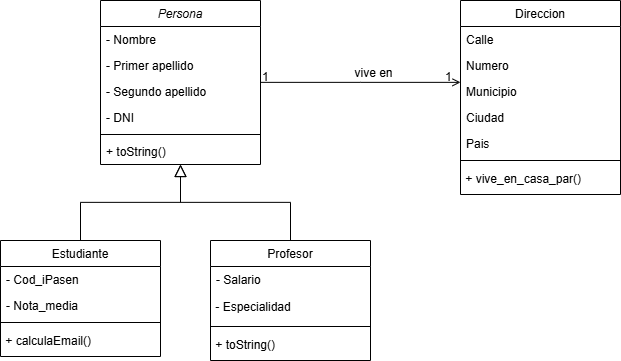

The diagram above was exported from draw.io. Its source (the exported page's mxGraphModel, read from the mxfile embedded in the PNG):
<mxGraphModel dx="678" dy="429" grid="1" gridSize="10" guides="1" tooltips="1" connect="1" arrows="1" fold="1" page="1" pageScale="1" pageWidth="827" pageHeight="1169" math="0" shadow="0">
  <root>
    <mxCell id="WIyWlLk6GJQsqaUBKTNV-0" />
    <mxCell id="WIyWlLk6GJQsqaUBKTNV-1" parent="WIyWlLk6GJQsqaUBKTNV-0" />
    <mxCell id="zkfFHV4jXpPFQw0GAbJ--0" value="Persona" style="swimlane;fontStyle=2;align=center;verticalAlign=top;childLayout=stackLayout;horizontal=1;startSize=26;horizontalStack=0;resizeParent=1;resizeLast=0;collapsible=1;marginBottom=0;rounded=0;shadow=0;strokeWidth=1;" parent="WIyWlLk6GJQsqaUBKTNV-1" vertex="1">
      <mxGeometry x="220" y="120" width="160" height="164" as="geometry">
        <mxRectangle x="230" y="140" width="160" height="26" as="alternateBounds" />
      </mxGeometry>
    </mxCell>
    <mxCell id="zkfFHV4jXpPFQw0GAbJ--1" value="- Nombre" style="text;align=left;verticalAlign=top;spacingLeft=4;spacingRight=4;overflow=hidden;rotatable=0;points=[[0,0.5],[1,0.5]];portConstraint=eastwest;" parent="zkfFHV4jXpPFQw0GAbJ--0" vertex="1">
      <mxGeometry y="26" width="160" height="26" as="geometry" />
    </mxCell>
    <mxCell id="zkfFHV4jXpPFQw0GAbJ--2" value="- Primer apellido" style="text;align=left;verticalAlign=top;spacingLeft=4;spacingRight=4;overflow=hidden;rotatable=0;points=[[0,0.5],[1,0.5]];portConstraint=eastwest;rounded=0;shadow=0;html=0;" parent="zkfFHV4jXpPFQw0GAbJ--0" vertex="1">
      <mxGeometry y="52" width="160" height="26" as="geometry" />
    </mxCell>
    <mxCell id="u5QGnrTPEcs81w4SzsDK-4" value="- Segundo apellido" style="text;align=left;verticalAlign=top;spacingLeft=4;spacingRight=4;overflow=hidden;rotatable=0;points=[[0,0.5],[1,0.5]];portConstraint=eastwest;rounded=0;shadow=0;html=0;" vertex="1" parent="zkfFHV4jXpPFQw0GAbJ--0">
      <mxGeometry y="78" width="160" height="26" as="geometry" />
    </mxCell>
    <mxCell id="zkfFHV4jXpPFQw0GAbJ--3" value="- DNI" style="text;align=left;verticalAlign=top;spacingLeft=4;spacingRight=4;overflow=hidden;rotatable=0;points=[[0,0.5],[1,0.5]];portConstraint=eastwest;rounded=0;shadow=0;html=0;" parent="zkfFHV4jXpPFQw0GAbJ--0" vertex="1">
      <mxGeometry y="104" width="160" height="26" as="geometry" />
    </mxCell>
    <mxCell id="zkfFHV4jXpPFQw0GAbJ--4" value="" style="line;html=1;strokeWidth=1;align=left;verticalAlign=middle;spacingTop=-1;spacingLeft=3;spacingRight=3;rotatable=0;labelPosition=right;points=[];portConstraint=eastwest;" parent="zkfFHV4jXpPFQw0GAbJ--0" vertex="1">
      <mxGeometry y="130" width="160" height="8" as="geometry" />
    </mxCell>
    <mxCell id="zkfFHV4jXpPFQw0GAbJ--5" value="+ toString()" style="text;align=left;verticalAlign=top;spacingLeft=4;spacingRight=4;overflow=hidden;rotatable=0;points=[[0,0.5],[1,0.5]];portConstraint=eastwest;" parent="zkfFHV4jXpPFQw0GAbJ--0" vertex="1">
      <mxGeometry y="138" width="160" height="26" as="geometry" />
    </mxCell>
    <mxCell id="zkfFHV4jXpPFQw0GAbJ--6" value="Estudiante" style="swimlane;fontStyle=0;align=center;verticalAlign=top;childLayout=stackLayout;horizontal=1;startSize=26;horizontalStack=0;resizeParent=1;resizeLast=0;collapsible=1;marginBottom=0;rounded=0;shadow=0;strokeWidth=1;" parent="WIyWlLk6GJQsqaUBKTNV-1" vertex="1">
      <mxGeometry x="120" y="360" width="160" height="116" as="geometry">
        <mxRectangle x="130" y="380" width="160" height="26" as="alternateBounds" />
      </mxGeometry>
    </mxCell>
    <mxCell id="zkfFHV4jXpPFQw0GAbJ--7" value="- Cod_iPasen" style="text;align=left;verticalAlign=top;spacingLeft=4;spacingRight=4;overflow=hidden;rotatable=0;points=[[0,0.5],[1,0.5]];portConstraint=eastwest;" parent="zkfFHV4jXpPFQw0GAbJ--6" vertex="1">
      <mxGeometry y="26" width="160" height="26" as="geometry" />
    </mxCell>
    <mxCell id="zkfFHV4jXpPFQw0GAbJ--8" value="- Nota_media" style="text;align=left;verticalAlign=top;spacingLeft=4;spacingRight=4;overflow=hidden;rotatable=0;points=[[0,0.5],[1,0.5]];portConstraint=eastwest;rounded=0;shadow=0;html=0;" parent="zkfFHV4jXpPFQw0GAbJ--6" vertex="1">
      <mxGeometry y="52" width="160" height="26" as="geometry" />
    </mxCell>
    <mxCell id="zkfFHV4jXpPFQw0GAbJ--9" value="" style="line;html=1;strokeWidth=1;align=left;verticalAlign=middle;spacingTop=-1;spacingLeft=3;spacingRight=3;rotatable=0;labelPosition=right;points=[];portConstraint=eastwest;" parent="zkfFHV4jXpPFQw0GAbJ--6" vertex="1">
      <mxGeometry y="78" width="160" height="8" as="geometry" />
    </mxCell>
    <mxCell id="u5QGnrTPEcs81w4SzsDK-3" value="&amp;nbsp;+ calculaEmail()" style="text;html=1;align=left;verticalAlign=middle;whiteSpace=wrap;rounded=0;" vertex="1" parent="zkfFHV4jXpPFQw0GAbJ--6">
      <mxGeometry y="86" width="160" height="30" as="geometry" />
    </mxCell>
    <mxCell id="zkfFHV4jXpPFQw0GAbJ--12" value="" style="endArrow=block;endSize=10;endFill=0;shadow=0;strokeWidth=1;rounded=0;curved=0;edgeStyle=elbowEdgeStyle;elbow=vertical;" parent="WIyWlLk6GJQsqaUBKTNV-1" source="zkfFHV4jXpPFQw0GAbJ--6" target="zkfFHV4jXpPFQw0GAbJ--0" edge="1">
      <mxGeometry width="160" relative="1" as="geometry">
        <mxPoint x="200" y="203" as="sourcePoint" />
        <mxPoint x="200" y="203" as="targetPoint" />
      </mxGeometry>
    </mxCell>
    <mxCell id="zkfFHV4jXpPFQw0GAbJ--13" value="Profesor" style="swimlane;fontStyle=0;align=center;verticalAlign=top;childLayout=stackLayout;horizontal=1;startSize=26;horizontalStack=0;resizeParent=1;resizeLast=0;collapsible=1;marginBottom=0;rounded=0;shadow=0;strokeWidth=1;" parent="WIyWlLk6GJQsqaUBKTNV-1" vertex="1">
      <mxGeometry x="330" y="360" width="160" height="120" as="geometry">
        <mxRectangle x="330" y="360" width="170" height="26" as="alternateBounds" />
      </mxGeometry>
    </mxCell>
    <mxCell id="zkfFHV4jXpPFQw0GAbJ--14" value="- Salario" style="text;align=left;verticalAlign=top;spacingLeft=4;spacingRight=4;overflow=hidden;rotatable=0;points=[[0,0.5],[1,0.5]];portConstraint=eastwest;" parent="zkfFHV4jXpPFQw0GAbJ--13" vertex="1">
      <mxGeometry y="26" width="160" height="26" as="geometry" />
    </mxCell>
    <mxCell id="u5QGnrTPEcs81w4SzsDK-1" value="&amp;nbsp;- Especialidad&amp;nbsp;" style="text;html=1;align=left;verticalAlign=middle;whiteSpace=wrap;rounded=0;" vertex="1" parent="zkfFHV4jXpPFQw0GAbJ--13">
      <mxGeometry y="52" width="160" height="30" as="geometry" />
    </mxCell>
    <mxCell id="zkfFHV4jXpPFQw0GAbJ--15" value="" style="line;html=1;strokeWidth=1;align=left;verticalAlign=middle;spacingTop=-1;spacingLeft=3;spacingRight=3;rotatable=0;labelPosition=right;points=[];portConstraint=eastwest;" parent="zkfFHV4jXpPFQw0GAbJ--13" vertex="1">
      <mxGeometry y="82" width="160" height="8" as="geometry" />
    </mxCell>
    <mxCell id="u5QGnrTPEcs81w4SzsDK-2" value="&amp;nbsp;+ toString()" style="text;html=1;align=left;verticalAlign=middle;whiteSpace=wrap;rounded=0;" vertex="1" parent="zkfFHV4jXpPFQw0GAbJ--13">
      <mxGeometry y="90" width="160" height="30" as="geometry" />
    </mxCell>
    <mxCell id="zkfFHV4jXpPFQw0GAbJ--16" value="" style="endArrow=block;endSize=10;endFill=0;shadow=0;strokeWidth=1;rounded=0;curved=0;edgeStyle=elbowEdgeStyle;elbow=vertical;" parent="WIyWlLk6GJQsqaUBKTNV-1" source="zkfFHV4jXpPFQw0GAbJ--13" target="zkfFHV4jXpPFQw0GAbJ--0" edge="1">
      <mxGeometry width="160" relative="1" as="geometry">
        <mxPoint x="210" y="373" as="sourcePoint" />
        <mxPoint x="310" y="271" as="targetPoint" />
      </mxGeometry>
    </mxCell>
    <mxCell id="zkfFHV4jXpPFQw0GAbJ--17" value="Direccion" style="swimlane;fontStyle=0;align=center;verticalAlign=top;childLayout=stackLayout;horizontal=1;startSize=26;horizontalStack=0;resizeParent=1;resizeLast=0;collapsible=1;marginBottom=0;rounded=0;shadow=0;strokeWidth=1;" parent="WIyWlLk6GJQsqaUBKTNV-1" vertex="1">
      <mxGeometry x="580" y="120" width="160" height="194" as="geometry">
        <mxRectangle x="550" y="140" width="160" height="26" as="alternateBounds" />
      </mxGeometry>
    </mxCell>
    <mxCell id="zkfFHV4jXpPFQw0GAbJ--18" value="Calle" style="text;align=left;verticalAlign=top;spacingLeft=4;spacingRight=4;overflow=hidden;rotatable=0;points=[[0,0.5],[1,0.5]];portConstraint=eastwest;" parent="zkfFHV4jXpPFQw0GAbJ--17" vertex="1">
      <mxGeometry y="26" width="160" height="26" as="geometry" />
    </mxCell>
    <mxCell id="zkfFHV4jXpPFQw0GAbJ--19" value="Numero" style="text;align=left;verticalAlign=top;spacingLeft=4;spacingRight=4;overflow=hidden;rotatable=0;points=[[0,0.5],[1,0.5]];portConstraint=eastwest;rounded=0;shadow=0;html=0;" parent="zkfFHV4jXpPFQw0GAbJ--17" vertex="1">
      <mxGeometry y="52" width="160" height="26" as="geometry" />
    </mxCell>
    <mxCell id="zkfFHV4jXpPFQw0GAbJ--20" value="Municipio" style="text;align=left;verticalAlign=top;spacingLeft=4;spacingRight=4;overflow=hidden;rotatable=0;points=[[0,0.5],[1,0.5]];portConstraint=eastwest;rounded=0;shadow=0;html=0;" parent="zkfFHV4jXpPFQw0GAbJ--17" vertex="1">
      <mxGeometry y="78" width="160" height="26" as="geometry" />
    </mxCell>
    <mxCell id="zkfFHV4jXpPFQw0GAbJ--21" value="Ciudad" style="text;align=left;verticalAlign=top;spacingLeft=4;spacingRight=4;overflow=hidden;rotatable=0;points=[[0,0.5],[1,0.5]];portConstraint=eastwest;rounded=0;shadow=0;html=0;" parent="zkfFHV4jXpPFQw0GAbJ--17" vertex="1">
      <mxGeometry y="104" width="160" height="26" as="geometry" />
    </mxCell>
    <mxCell id="zkfFHV4jXpPFQw0GAbJ--22" value="Pais" style="text;align=left;verticalAlign=top;spacingLeft=4;spacingRight=4;overflow=hidden;rotatable=0;points=[[0,0.5],[1,0.5]];portConstraint=eastwest;rounded=0;shadow=0;html=0;" parent="zkfFHV4jXpPFQw0GAbJ--17" vertex="1">
      <mxGeometry y="130" width="160" height="26" as="geometry" />
    </mxCell>
    <mxCell id="zkfFHV4jXpPFQw0GAbJ--23" value="" style="line;html=1;strokeWidth=1;align=left;verticalAlign=middle;spacingTop=-1;spacingLeft=3;spacingRight=3;rotatable=0;labelPosition=right;points=[];portConstraint=eastwest;" parent="zkfFHV4jXpPFQw0GAbJ--17" vertex="1">
      <mxGeometry y="156" width="160" height="8" as="geometry" />
    </mxCell>
    <mxCell id="u5QGnrTPEcs81w4SzsDK-6" value="&amp;nbsp;+ vive_en_casa_par()" style="text;html=1;align=left;verticalAlign=middle;whiteSpace=wrap;rounded=0;" vertex="1" parent="zkfFHV4jXpPFQw0GAbJ--17">
      <mxGeometry y="164" width="160" height="30" as="geometry" />
    </mxCell>
    <mxCell id="zkfFHV4jXpPFQw0GAbJ--26" value="" style="endArrow=open;shadow=0;strokeWidth=1;rounded=0;curved=0;endFill=1;edgeStyle=elbowEdgeStyle;elbow=vertical;" parent="WIyWlLk6GJQsqaUBKTNV-1" source="zkfFHV4jXpPFQw0GAbJ--0" target="zkfFHV4jXpPFQw0GAbJ--17" edge="1">
      <mxGeometry x="0.5" y="41" relative="1" as="geometry">
        <mxPoint x="380" y="192" as="sourcePoint" />
        <mxPoint x="540" y="192" as="targetPoint" />
        <mxPoint x="-40" y="32" as="offset" />
      </mxGeometry>
    </mxCell>
    <mxCell id="zkfFHV4jXpPFQw0GAbJ--27" value="1" style="resizable=0;align=left;verticalAlign=bottom;labelBackgroundColor=none;fontSize=12;" parent="zkfFHV4jXpPFQw0GAbJ--26" connectable="0" vertex="1">
      <mxGeometry x="-1" relative="1" as="geometry">
        <mxPoint y="4" as="offset" />
      </mxGeometry>
    </mxCell>
    <mxCell id="zkfFHV4jXpPFQw0GAbJ--28" value="1" style="resizable=0;align=right;verticalAlign=bottom;labelBackgroundColor=none;fontSize=12;" parent="zkfFHV4jXpPFQw0GAbJ--26" connectable="0" vertex="1">
      <mxGeometry x="1" relative="1" as="geometry">
        <mxPoint x="-7" y="4" as="offset" />
      </mxGeometry>
    </mxCell>
    <mxCell id="zkfFHV4jXpPFQw0GAbJ--29" value="vive en" style="text;html=1;resizable=0;points=[];;align=center;verticalAlign=middle;labelBackgroundColor=none;rounded=0;shadow=0;strokeWidth=1;fontSize=12;" parent="zkfFHV4jXpPFQw0GAbJ--26" vertex="1" connectable="0">
      <mxGeometry x="0.5" y="49" relative="1" as="geometry">
        <mxPoint x="-38" y="40" as="offset" />
      </mxGeometry>
    </mxCell>
  </root>
</mxGraphModel>